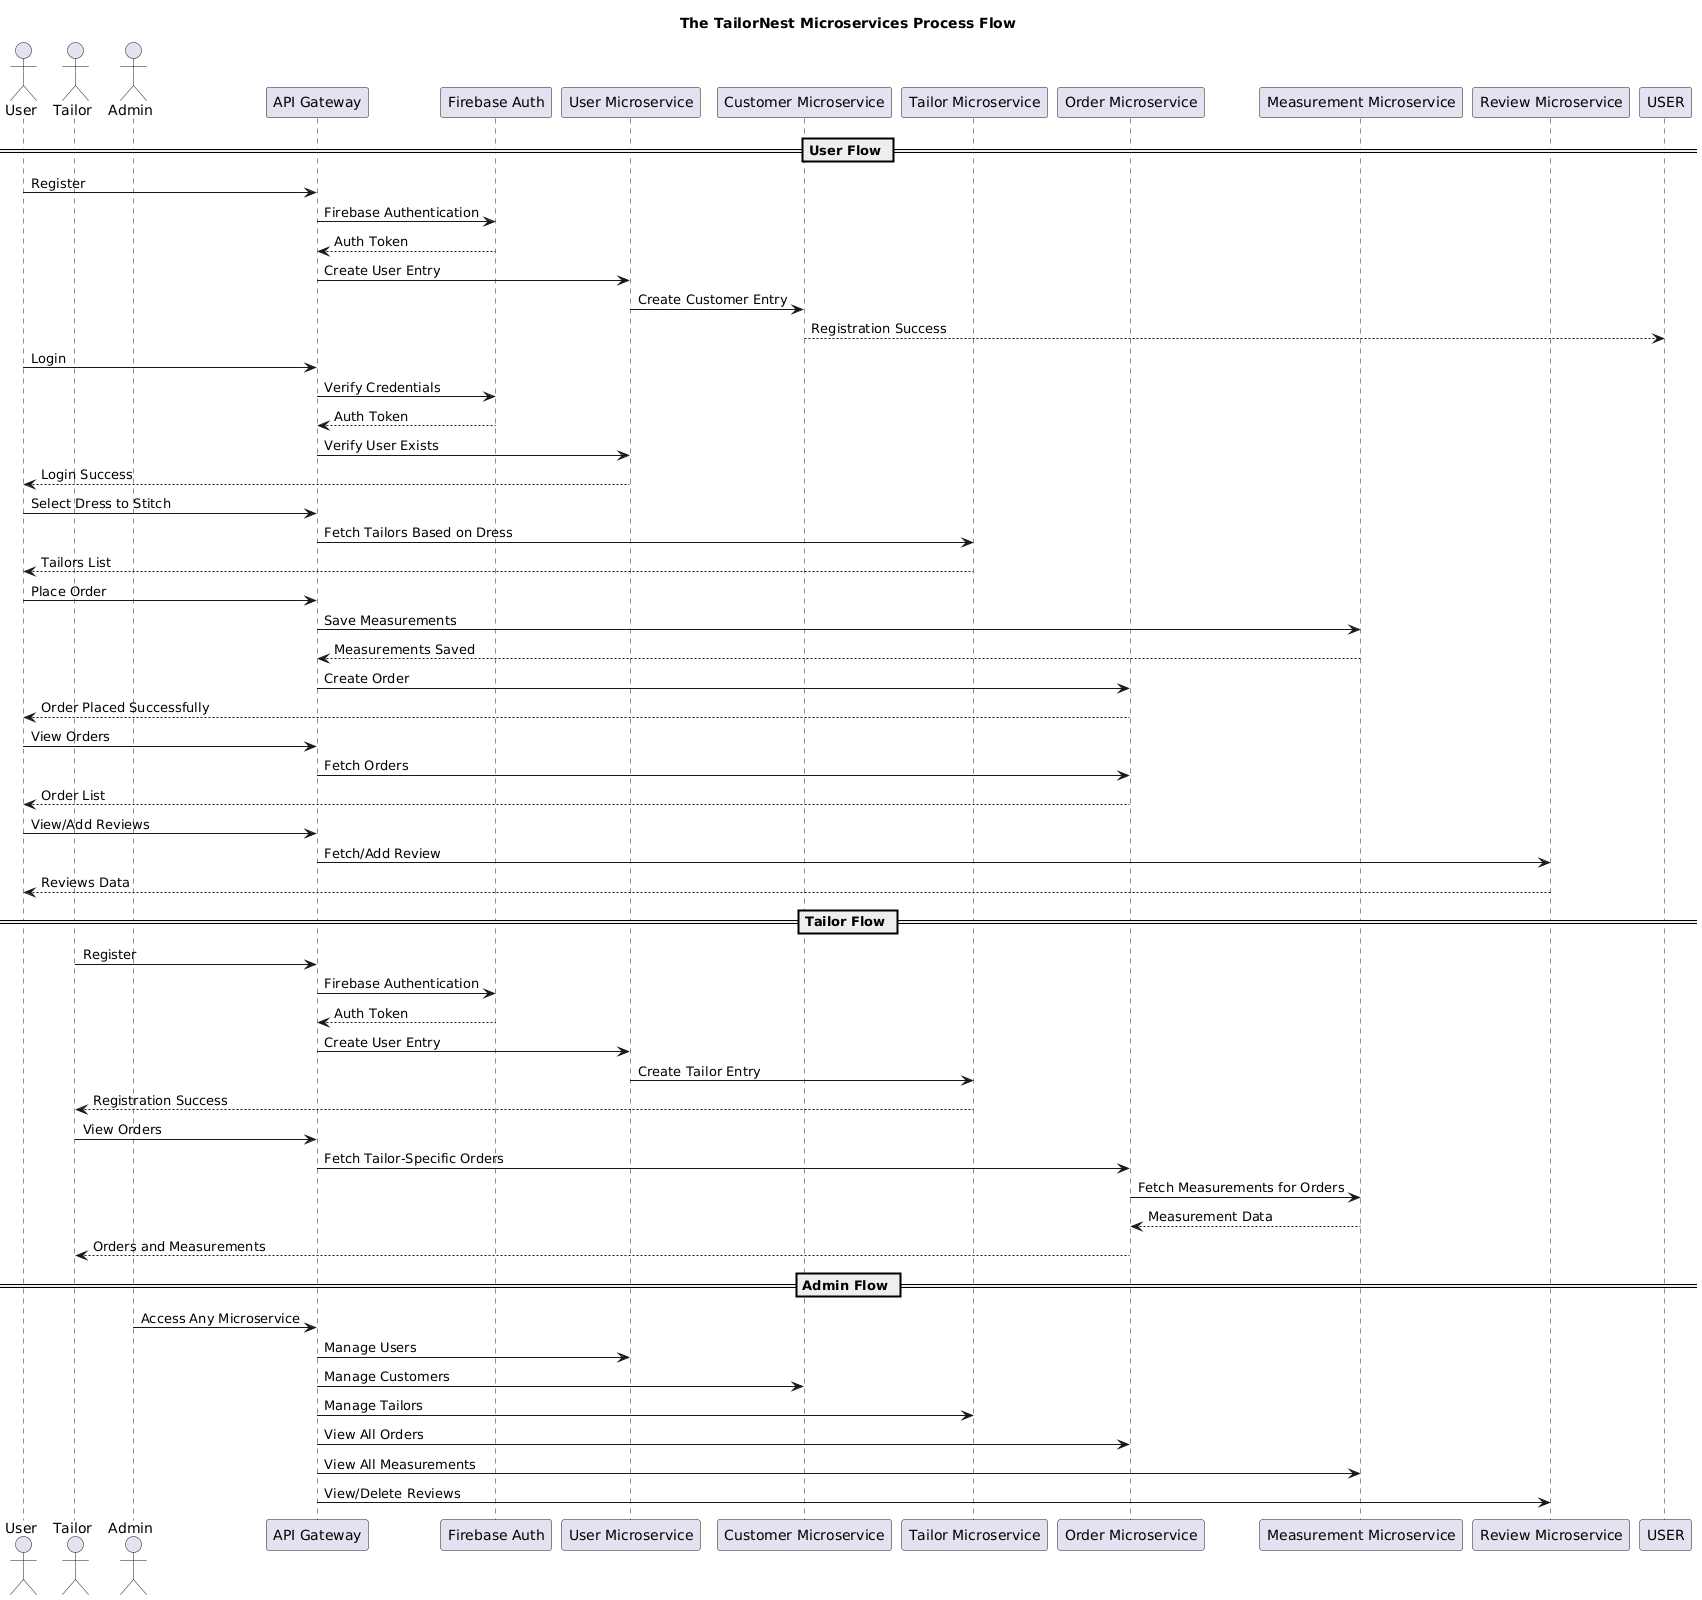

The diagram above was rendered by PlantUML. Its source (embedded in the PNG):
@startuml
title The TailorNest Microservices Process Flow

actor User
actor Tailor
actor Admin
participant "API Gateway" as APIGW
participant "Firebase Auth" as AUTH
participant "User Microservice" as USERMS
participant "Customer Microservice" as CUSTOMERMS
participant "Tailor Microservice" as TAILORMS
participant "Order Microservice" as ORDERMS
participant "Measurement Microservice" as MEASUREMS
participant "Review Microservice" as REVIEWMS

== User Flow ==
User -> APIGW: Register
APIGW -> AUTH: Firebase Authentication
AUTH --> APIGW: Auth Token
APIGW -> USERMS: Create User Entry
USERMS -> CUSTOMERMS: Create Customer Entry
CUSTOMERMS --> USER: Registration Success

User -> APIGW: Login
APIGW -> AUTH: Verify Credentials
AUTH --> APIGW: Auth Token
APIGW -> USERMS: Verify User Exists
USERMS --> User: Login Success

User -> APIGW: Select Dress to Stitch
APIGW -> TAILORMS: Fetch Tailors Based on Dress
TAILORMS --> User: Tailors List

User -> APIGW: Place Order
APIGW -> MEASUREMS: Save Measurements
MEASUREMS --> APIGW: Measurements Saved
APIGW -> ORDERMS: Create Order
ORDERMS --> User: Order Placed Successfully

User -> APIGW: View Orders
APIGW -> ORDERMS: Fetch Orders
ORDERMS --> User: Order List

User -> APIGW: View/Add Reviews
APIGW -> REVIEWMS: Fetch/Add Review
REVIEWMS --> User: Reviews Data

== Tailor Flow ==
Tailor -> APIGW: Register
APIGW -> AUTH: Firebase Authentication
AUTH --> APIGW: Auth Token
APIGW -> USERMS: Create User Entry
USERMS -> TAILORMS: Create Tailor Entry
TAILORMS --> Tailor: Registration Success

Tailor -> APIGW: View Orders
APIGW -> ORDERMS: Fetch Tailor-Specific Orders
ORDERMS -> MEASUREMS: Fetch Measurements for Orders
MEASUREMS --> ORDERMS: Measurement Data
ORDERMS --> Tailor: Orders and Measurements

== Admin Flow ==
Admin -> APIGW: Access Any Microservice
APIGW -> USERMS: Manage Users
APIGW -> CUSTOMERMS: Manage Customers
APIGW -> TAILORMS: Manage Tailors
APIGW -> ORDERMS: View All Orders
APIGW -> MEASUREMS: View All Measurements
APIGW -> REVIEWMS: View/Delete Reviews
@enduml